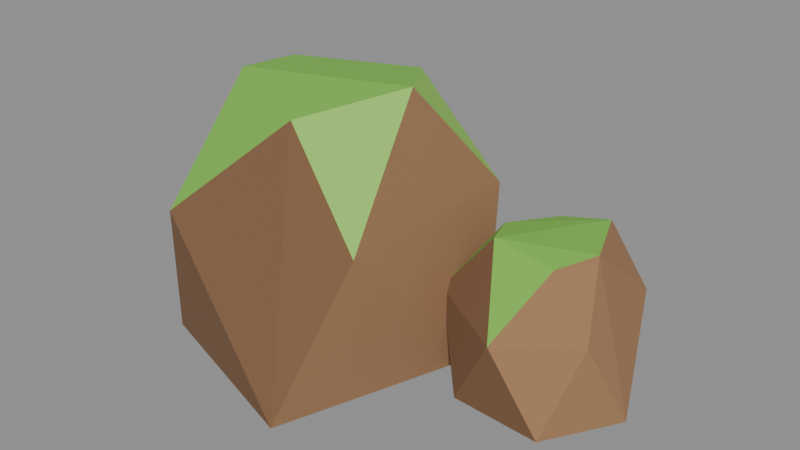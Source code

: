 # Source: rock_smallD.blend  (saved by Blender 5.2.45; exported with 4.5.12 LTS)
import bpy
from mathutils import Matrix  # noqa: F401  (used for matrix-valued properties, if any)

bpy.ops.wm.read_factory_settings(use_empty=True)
scene = bpy.context.scene
scene.name = 'Scene'

# ---- collections
col_col_lowpoly = bpy.data.collections.new('COL_LowPoly'); scene.collection.children.link(col_col_lowpoly)

# ---- images (referenced by path relative to the original .blend; pixels are not part of the script)
import os
ASSET_DIR = os.environ.get("B2B_ASSET_DIR", "")  # directory of the original .blend (textures are referenced by path, not embedded)
HERE = os.path.dirname(os.path.abspath(__file__))  # packed textures are extracted next to this script under _unpacked/

def load_image(name, relpath, width, height, colorspace="sRGB"):
    """Load a texture the original file referenced (path relative to the .blend, or extracted next to this script)."""
    p = next((c for c in (os.path.join(HERE, relpath), os.path.join(ASSET_DIR, relpath)) if relpath and os.path.exists(c)), "")
    if p:
        img = bpy.data.images.load(p, check_existing=True)
        img.name = name
    else:  # same state as the original file: an image datablock whose file is absent (Cycles renders it pink)
        img = bpy.data.images.new(name, width, height)
        img.source = "FILE"
        img.filepath = "//" + (relpath or name)
    img.colorspace_settings.name = colorspace
    return img
img_rock_smalld_basecolor = load_image('rock_smallD_BaseColor', '_unpacked/rock_smallD_BaseColor.8cf2768a.png', 112, 16, 'sRGB')
img_rock_smalld_maskmap = load_image('rock_smallD_MaskMap', '_unpacked/rock_smallD_MaskMap.37e9bd9d.png', 112, 16, 'Non-Color')

# ---- materials (node trees are filled in below, after node groups)
mat_m_rock_smalld = bpy.data.materials.new('M_rock_smallD')

# ---- material node trees
mat_m_rock_smalld.use_nodes = True; mat_m_rock_smalld.node_tree.nodes.clear()
_N = mat_m_rock_smalld.node_tree.nodes; _L = mat_m_rock_smalld.node_tree.links
n0 = _N.new('ShaderNodeBsdfPrincipled'); n0.name = 'Principled BSDF'; n0.location = (-200, 100)
n0.inputs[10].default_value = 0.005
n1 = _N.new('ShaderNodeOutputMaterial'); n1.name = 'Material Output'; n1.location = (200, 100)
n2 = _N.new('ShaderNodeTexImage'); n2.name = 'Image Texture'; n2.location = (0, 0)
n2.image = img_rock_smalld_basecolor
n2.interpolation = 'Closest'
n3 = _N.new('ShaderNodeTexImage'); n3.name = 'Image Texture.001'; n3.location = (0, 0)
n3.image = img_rock_smalld_maskmap
n3.interpolation = 'Closest'
n4 = _N.new('ShaderNodeSeparateColor'); n4.name = 'Separate Color'; n4.location = (0, 0)
n5 = _N.new('ShaderNodeMath'); n5.name = 'Math'; n5.location = (0, 0)
n5.operation = 'SUBTRACT'
n5.inputs[0].default_value = 1.0
_L.new(n0.outputs[0], n1.inputs[0])
_L.new(n2.outputs[0], n0.inputs[0])
_L.new(n3.outputs[0], n4.inputs[0])
_L.new(n4.outputs[0], n0.inputs[1])
_L.new(n3.outputs[1], n5.inputs[1])
_L.new(n5.outputs[0], n0.inputs[2])
n1.is_active_output = True

# ---- meshes
me_rock_smalld = bpy.data.meshes.new('rock_smallD')
me_rock_smalld.from_pydata([(0.07269, 0.03608, 0.0), (-0.02656, 0.13, 0.0), (-0.1611, 0.09251, 0.0), (-0.1448, -0.08925, 0.0), (0.01186, -0.1405, 0.0), (0.0489, 0.08157, 0.1265), (-0.07988, 0.1204, 0.1265), (-0.1705, 0.01409, 0.1265), (-0.1096, -0.1166, 0.1265), (0.0462, -0.08654, 0.1265), (-0.01675, 0.0641, 0.2103), (-0.1175, 0.02767, 0.2086), (-0.1117, -0.03286, 0.2161), (-0.01594, -0.07902, 0.2107), (0.02421, 0.003631, 0.2211), (0.2034, 0.02904, 0.0), (0.1428, 0.1374, 0.0), (0.06848, 0.1159, 0.0), (0.04304, 0.02896, 0.0), (0.08988, -0.02676, 0.0), (0.1665, -0.03218, 0.0), (0.172, 0.1034, 0.066), (0.1036, 0.1238, 0.066), (0.04604, 0.07432, 0.066), (0.05041, 0.007846, 0.066), (0.1259, -0.0388, 0.066), (0.1812, 0.003782, 0.066), (0.1408, 0.09665, 0.1173), (0.0993, 0.0928, 0.1085), (0.07714, 0.04959, 0.1126), (0.0925, 0.01331, 0.1196), (0.1478, 0.006574, 0.1152), (0.1644, 0.03905, 0.1193)], [], [(11, 6, 7), (6, 2, 7), (2, 3, 7), (3, 8, 7), (8, 12, 7), (12, 11, 7), (10, 6, 11), (12, 14, 11), (14, 10, 11), (1, 2, 6), (10, 5, 6), (5, 1, 6), (1, 0, 4), (1, 4, 3), (1, 3, 2), (4, 8, 3), (4, 13, 8), (13, 12, 8), (13, 14, 12), (14, 5, 10), (13, 9, 14), (9, 5, 14), (5, 0, 1), (9, 0, 5), (9, 13, 4), (0, 9, 4), (19, 24, 18), (24, 23, 18), (23, 17, 18), (17, 16, 15), (17, 15, 20), (17, 20, 19), (17, 19, 18), (20, 25, 19), (25, 24, 19), (30, 29, 24), (29, 23, 24), (25, 30, 24), (29, 28, 23), (28, 22, 23), (22, 17, 23), (22, 16, 17), (15, 26, 20), (26, 25, 20), (26, 31, 25), (31, 30, 25), (31, 32, 30), (32, 27, 30), (27, 29, 30), (27, 28, 29), (27, 22, 28), (27, 16, 22), (27, 21, 16), (21, 15, 16), (21, 32, 15), (32, 26, 15), (32, 31, 26), (21, 27, 32)])
_uv = me_rock_smalld.uv_layers.new(name='UVMap')
_uv.uv.foreach_set('vector', [0.07143, 0.5, 0.07143, 0.5, 0.07143, 0.5, 0.07143, 0.5, 0.07143, 0.5, 0.07143, 0.5, 0.2143, 0.5, 0.2143, 0.5, 0.2143, 0.5, 0.2143, 0.5, 0.2143, 0.5, 0.2143, 0.5, 0.2143, 0.5, 0.2143, 0.5, 0.2143, 0.5, 0.2143, 0.5, 0.2143, 0.5, 0.2143, 0.5, 0.3571, 0.5, 0.3571, 0.5, 0.3571, 0.5, 0.3571, 0.5, 0.3571, 0.5, 0.3571, 0.5, 0.3571, 0.5, 0.3571, 0.5, 0.3571, 0.5, 0.07143, 0.5, 0.07143, 0.5, 0.07143, 0.5, 0.07143, 0.5, 0.07143, 0.5, 0.07143, 0.5, 0.07143, 0.5, 0.07143, 0.5, 0.07143, 0.5, 0.07143, 0.5, 0.07143, 0.5, 0.07143, 0.5, 0.07143, 0.5, 0.07143, 0.5, 0.07143, 0.5, 0.07143, 0.5, 0.07143, 0.5, 0.07143, 0.5, 0.2143, 0.5, 0.2143, 0.5, 0.2143, 0.5, 0.2143, 0.5, 0.2143, 0.5, 0.2143, 0.5, 0.3571, 0.5, 0.3571, 0.5, 0.3571, 0.5, 0.3571, 0.5, 0.3571, 0.5, 0.3571, 0.5, 0.5, 0.5, 0.5, 0.5, 0.5, 0.5, 0.5, 0.5, 0.5, 0.5, 0.5, 0.5, 0.07143, 0.5, 0.07143, 0.5, 0.07143, 0.5, 0.07143, 0.5, 0.07143, 0.5, 0.07143, 0.5, 0.07143, 0.5, 0.07143, 0.5, 0.07143, 0.5, 0.2143, 0.5, 0.2143, 0.5, 0.2143, 0.5, 0.07143, 0.5, 0.07143, 0.5, 0.07143, 0.5, 0.2143, 0.5, 0.2143, 0.5, 0.2143, 0.5, 0.2143, 0.5, 0.2143, 0.5, 0.2143, 0.5, 0.2143, 0.5, 0.2143, 0.5, 0.2143, 0.5, 0.07143, 0.5, 0.07143, 0.5, 0.07143, 0.5, 0.07143, 0.5, 0.07143, 0.5, 0.07143, 0.5, 0.07143, 0.5, 0.07143, 0.5, 0.07143, 0.5, 0.07143, 0.5, 0.07143, 0.5, 0.07143, 0.5, 0.2143, 0.5, 0.2143, 0.5, 0.2143, 0.5, 0.2143, 0.5, 0.2143, 0.5, 0.2143, 0.5, 0.3571, 0.5, 0.3571, 0.5, 0.3571, 0.5, 0.2143, 0.5, 0.2143, 0.5, 0.2143, 0.5, 0.2143, 0.5, 0.2143, 0.5, 0.2143, 0.5, 0.3571, 0.5, 0.3571, 0.5, 0.3571, 0.5, 0.07143, 0.5, 0.07143, 0.5, 0.07143, 0.5, 0.07143, 0.5, 0.07143, 0.5, 0.07143, 0.5, 0.07143, 0.5, 0.07143, 0.5, 0.07143, 0.5, 0.07143, 0.5, 0.07143, 0.5, 0.07143, 0.5, 0.07143, 0.5, 0.07143, 0.5, 0.07143, 0.5, 0.07143, 0.5, 0.07143, 0.5, 0.07143, 0.5, 0.3571, 0.5, 0.3571, 0.5, 0.3571, 0.5, 0.3571, 0.5, 0.3571, 0.5, 0.3571, 0.5, 0.3571, 0.5, 0.3571, 0.5, 0.3571, 0.5, 0.3571, 0.5, 0.3571, 0.5, 0.3571, 0.5, 0.3571, 0.5, 0.3571, 0.5, 0.3571, 0.5, 0.3571, 0.5, 0.3571, 0.5, 0.3571, 0.5, 0.07143, 0.5, 0.07143, 0.5, 0.07143, 0.5, 0.07143, 0.5, 0.07143, 0.5, 0.07143, 0.5, 0.07143, 0.5, 0.07143, 0.5, 0.07143, 0.5, 0.07143, 0.5, 0.07143, 0.5, 0.07143, 0.5, 0.07143, 0.5, 0.07143, 0.5, 0.07143, 0.5, 0.07143, 0.5, 0.07143, 0.5, 0.07143, 0.5, 0.07143, 0.5, 0.07143, 0.5, 0.07143, 0.5])
me_rock_smalld.materials.append(mat_m_rock_smalld)
me_rock_smalld.update()

# ---- objects
ob_rock_smalld = bpy.data.objects.new('rock_smallD', me_rock_smalld)

# ---- transforms, parenting, visibility, modifiers, constraints
ob_rock_smalld.location = (0.0, 0.0, 0.0)

# ---- collection membership
col_col_lowpoly.objects.link(ob_rock_smalld)

# ---- scene / render settings (as saved in the file)
scene.frame_start = 1; scene.frame_end = 250; scene.frame_set(1)
scene.render.engine = 'BLENDER_EEVEE_NEXT'
scene.render.bake_bias = 0.0
scene.render.bake_samples = 0
scene.render.compositor_device = 'GPU'
scene.eevee.use_volume_custom_range = False
scene.eevee.fast_gi_thickness_near = 0.1
scene.eevee.fast_gi_thickness_far = 0.0
scene.eevee.ray_tracing_options.screen_trace_thickness = 0.1
bpy.context.view_layer.update()

# ---- added for rendering (the .blend has no active camera and no usable light): camera, sun + grey world if the file has none
cam_auto = bpy.data.cameras.new('AutoCamera')
cam_auto.lens = 50.0
cam_auto.sensor_width = 36.0
cam_auto.clip_end = 1000.0
ob_auto_camera = bpy.data.objects.new('AutoCamera', cam_auto)
scene.collection.objects.link(ob_auto_camera)
ob_auto_camera.location = (0.493628, -0.57414, 0.492307)
ob_auto_camera.rotation_euler = (1.09748, -7.21219e-08, 0.694738)
scene.camera = ob_auto_camera
light_auto_sun = bpy.data.lights.new('AutoSun', 'SUN')
light_auto_sun.energy = 3.0
light_auto_sun.angle = 0.0523599
ob_auto_sun = bpy.data.objects.new('AutoSun', light_auto_sun)
scene.collection.objects.link(ob_auto_sun)
ob_auto_sun.rotation_euler = (0.872665, 0.174533, 0.523599)
if scene.world is None:
    world_auto = bpy.data.worlds.new('AutoWorld')
    world_auto.color = (0.3, 0.3, 0.3)
    scene.world = world_auto
bpy.context.view_layer.update()
